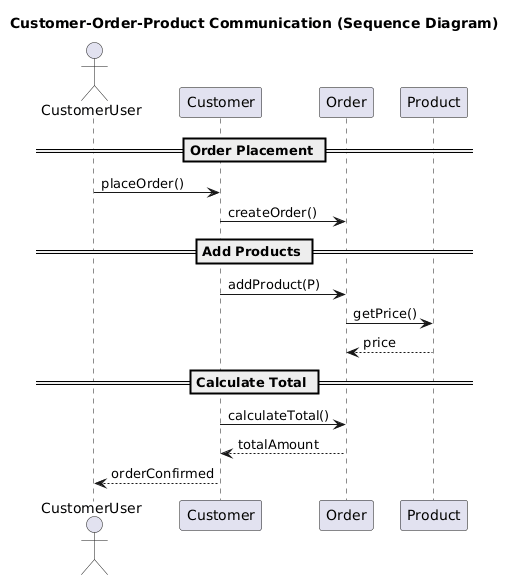

The diagram above was rendered by PlantUML. Its source (embedded in the PNG):
@startuml
title Customer-Order-Product Communication (Sequence Diagram)

actor CustomerUser
participant "Customer" as C
participant "Order" as O
participant "Product" as P

== Order Placement ==
CustomerUser -> C : placeOrder()
C -> O : createOrder()

== Add Products ==
C -> O : addProduct(P)
O -> P : getPrice()
P --> O : price

== Calculate Total ==
C -> O : calculateTotal()
O --> C : totalAmount

C --> CustomerUser : orderConfirmed
@enduml